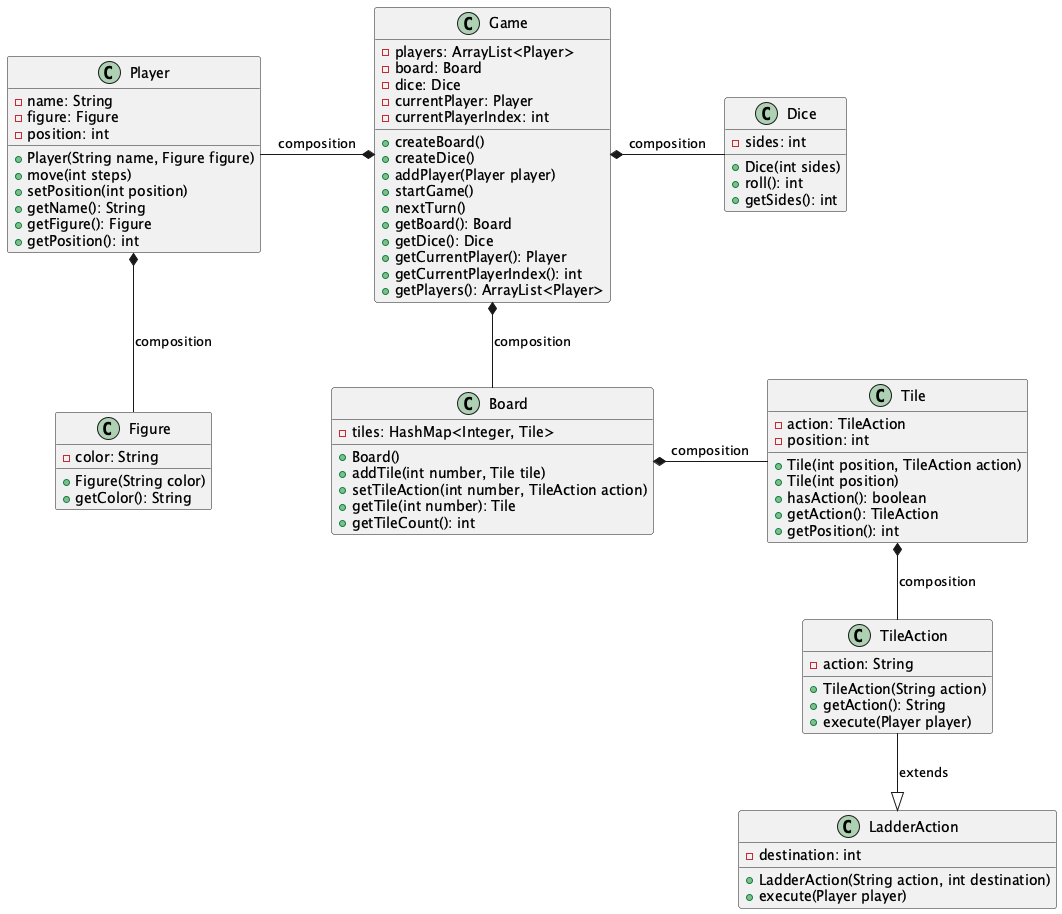

The diagram above was rendered by PlantUML. Its source (embedded in the PNG):
@startuml

class Game {
    -players: ArrayList<Player>
    -board: Board
    -dice: Dice
    -currentPlayer: Player
    -currentPlayerIndex: int
    +createBoard()
    +createDice()
    +addPlayer(Player player)
    +startGame()
    +nextTurn()
    +getBoard(): Board
    +getDice(): Dice
    +getCurrentPlayer(): Player
    +getCurrentPlayerIndex(): int
    +getPlayers(): ArrayList<Player>
}

class Player {
    -name: String
    -figure: Figure
    -position: int
    +Player(String name, Figure figure)
    +move(int steps)
    +setPosition(int position)
    +getName(): String
    +getFigure(): Figure
    +getPosition(): int
}

class Figure {
    -color: String
    +Figure(String color)
    +getColor(): String
}

class Board {
    -tiles: HashMap<Integer, Tile>
    +Board()
    +addTile(int number, Tile tile)
    +setTileAction(int number, TileAction action)
    +getTile(int number): Tile
    +getTileCount(): int
}

class Dice {
    -sides: int
    +Dice(int sides)
    +roll(): int
    +getSides(): int
}

class Tile {
    -action: TileAction
    -position: int
    +Tile(int position, TileAction action)
    +Tile(int position)
    +hasAction(): boolean
    +getAction(): TileAction
    +getPosition(): int
}

class TileAction {
    -action: String
    +TileAction(String action)
    +getAction(): String
    +execute(Player player)
}

class LadderAction {
    -destination: int
    +LadderAction(String action, int destination)
    +execute(Player player)
}

Game *-left- Player: composition
Game *-- Board: composition
Game *-right- Dice: composition
Player *-- Figure: composition
Board *-right- Tile: composition
Tile *-- TileAction: composition
TileAction --|> LadderAction: extends

@enduml